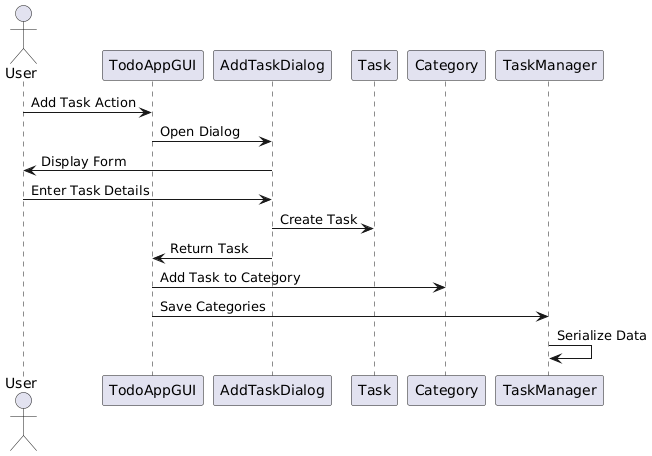

The diagram above was rendered by PlantUML. Its source (embedded in the PNG):
@startuml
actor User
participant TodoAppGUI
participant AddTaskDialog
participant Task
participant Category
participant TaskManager

User -> TodoAppGUI : Add Task Action
TodoAppGUI -> AddTaskDialog : Open Dialog
AddTaskDialog -> User : Display Form
User -> AddTaskDialog : Enter Task Details
AddTaskDialog -> Task : Create Task
AddTaskDialog -> TodoAppGUI : Return Task
TodoAppGUI -> Category : Add Task to Category
TodoAppGUI -> TaskManager : Save Categories
TaskManager -> TaskManager : Serialize Data
@enduml